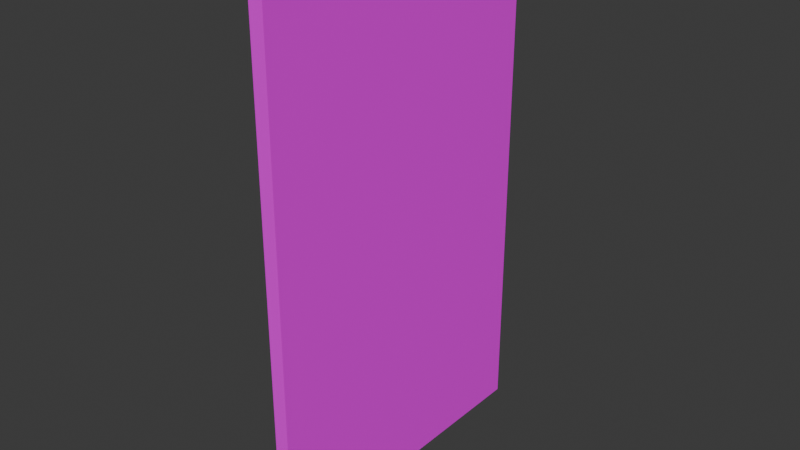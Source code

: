 # Source: light-switch.blend  (saved by Blender 4.3.34; exported with 4.5.12 LTS)
import bpy
from mathutils import Matrix  # noqa: F401  (used for matrix-valued properties, if any)

bpy.ops.wm.read_factory_settings(use_empty=True)
scene = bpy.context.scene
scene.name = 'Scene'

# ---- collections
col_collection = bpy.data.collections.new('Collection'); scene.collection.children.link(col_collection)

# ---- images (referenced by path relative to the original .blend; pixels are not part of the script)
import os
ASSET_DIR = os.environ.get("B2B_ASSET_DIR", "")  # directory of the original .blend (textures are referenced by path, not embedded)
HERE = os.path.dirname(os.path.abspath(__file__))  # packed textures are extracted next to this script under _unpacked/

def load_image(name, relpath, width, height, colorspace="sRGB"):
    """Load a texture the original file referenced (path relative to the .blend, or extracted next to this script)."""
    p = next((c for c in (os.path.join(HERE, relpath), os.path.join(ASSET_DIR, relpath)) if relpath and os.path.exists(c)), "")
    if p:
        img = bpy.data.images.load(p, check_existing=True)
        img.name = name
    else:  # same state as the original file: an image datablock whose file is absent (Cycles renders it pink)
        img = bpy.data.images.new(name, width, height)
        img.source = "FILE"
        img.filepath = "//" + (relpath or name)
    img.colorspace_settings.name = colorspace
    return img
img_light_switch_jpg = load_image('light-switch.jpg', 'light-switch.jpg', 1024, 1024, 'sRGB')

# ---- materials (node trees are filled in below, after node groups)
mat_material = bpy.data.materials.new('Material')
mat_material.alpha_threshold = 0.0
mat_material.roughness = 0.5
mat_material.line_color = (0.0, 0.0, 0.0, 1.0)

# ---- material node trees
mat_material.use_nodes = True; mat_material.node_tree.nodes.clear()
_N = mat_material.node_tree.nodes; _L = mat_material.node_tree.links
n0 = _N.new('ShaderNodeOutputMaterial'); n0.name = 'Material Output'; n0.location = (300, 300)
n1 = _N.new('ShaderNodeBsdfPrincipled'); n1.name = 'Principled BSDF'; n1.location = (10, 300)
n1.inputs[3].default_value = 1.45
n2 = _N.new('ShaderNodeTexImage'); n2.name = 'Image Texture'; n2.location = (-280, 280)
n2.image = img_light_switch_jpg
_L.new(n1.outputs[0], n0.inputs[0])
_L.new(n2.outputs[0], n1.inputs[0])
n0.is_active_output = True

# ---- world
world_world = bpy.data.worlds.new('World'); scene.world = world_world
world_world.use_nodes = True; world_world.node_tree.nodes.clear()
_N = world_world.node_tree.nodes; _L = world_world.node_tree.links
n0 = _N.new('ShaderNodeOutputWorld'); n0.name = 'World Output'; n0.location = (300, 300)
n1 = _N.new('ShaderNodeBackground'); n1.name = 'Background'; n1.location = (10, 300)
n1.inputs[0].default_value = (0.05088, 0.05088, 0.05088, 1.0)
_L.new(n1.outputs[0], n0.inputs[0])
n0.is_active_output = True
world_world.color = (0.05088, 0.05088, 0.05088)
world_world.sun_shadow_jitter_overblur = 0.0

# ---- meshes
me_cube = bpy.data.meshes.new('Cube')
me_cube.from_pydata([(1.0, 1.0, 1.0), (1.0, 1.0, -1.0), (1.0, -1.0, 1.0), (1.0, -1.0, -1.0), (-1.0, 1.0, 1.0), (-1.0, 1.0, -1.0), (-1.0, -1.0, 1.0), (-1.0, -1.0, -1.0)], [], [(0, 4, 6, 2), (3, 2, 6, 7), (7, 6, 4, 5), (5, 1, 3, 7), (1, 0, 2, 3), (5, 4, 0, 1)])
_uv = me_cube.uv_layers.new(name='UVMap')
_uv.uv.foreach_set('vector', [0.625, 0.5, 0.875, 0.5, 0.875, 0.75, 0.625, 0.75, 0.375, 0.75, 0.625, 0.75, 0.625, 1.0, 0.375, 1.0, 0.375, 0.0, 0.625, 0.0, 0.625, 0.25, 0.375, 0.25, 0.125, 0.5, 0.375, 0.5, 0.375, 0.75, 0.125, 0.75, 0.375, 0.5, 0.625, 0.5, 0.625, 0.75, 0.375, 0.75, 0.375, 0.25, 0.625, 0.25, 0.625, 0.5, 0.375, 0.5])
me_cube.materials.append(mat_material)
me_cube.use_mirror_vertex_groups = False
me_cube.update()

# ---- objects
ob_lightswitch = bpy.data.objects.new('LightSwitch', me_cube)

# ---- transforms, parenting, visibility, modifiers, constraints
ob_lightswitch.location = (0.0, 0.0, 0.0)
ob_lightswitch.scale = (0.0625, 1.393, 2.302)
ob_lightswitch.lock_rotations_4d = False
ob_lightswitch.empty_display_type = 'ARROWS'
ob_lightswitch.lineart.crease_threshold = 0.0

# ---- collection membership
col_collection.objects.link(ob_lightswitch)

# ---- scene / render settings (as saved in the file)
scene.frame_start = 1; scene.frame_end = 250; scene.frame_set(1)
scene.render.engine = 'BLENDER_EEVEE_NEXT'
bpy.context.view_layer.update()

# ---- added for rendering (the .blend has no active camera and no usable light): camera, sun
cam_auto = bpy.data.cameras.new('AutoCamera')
cam_auto.lens = 50.0
cam_auto.sensor_width = 36.0
cam_auto.clip_end = 1000.0
ob_auto_camera = bpy.data.objects.new('AutoCamera', cam_auto)
scene.collection.objects.link(ob_auto_camera)
ob_auto_camera.location = (4.97994, -5.97593, 3.98395)
ob_auto_camera.rotation_euler = (1.09748, -7.21219e-08, 0.694738)
scene.camera = ob_auto_camera
light_auto_sun = bpy.data.lights.new('AutoSun', 'SUN')
light_auto_sun.energy = 3.0
light_auto_sun.angle = 0.0523599
ob_auto_sun = bpy.data.objects.new('AutoSun', light_auto_sun)
scene.collection.objects.link(ob_auto_sun)
ob_auto_sun.rotation_euler = (0.872665, 0.174533, 0.523599)
bpy.context.view_layer.update()
